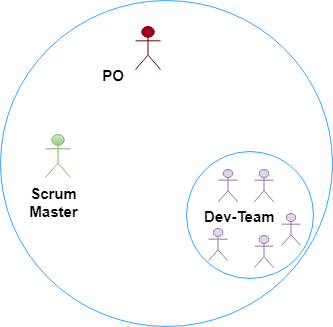

The diagram above was exported from draw.io. Its source (the exported page's mxGraphModel, read from the mxfile embedded in the PNG):
<mxGraphModel dx="981" dy="554" grid="0" gridSize="10" guides="1" tooltips="1" connect="1" arrows="1" fold="1" page="1" pageScale="1" pageWidth="4681" pageHeight="3300" math="0" shadow="0">
  <root>
    <mxCell id="0" />
    <mxCell id="1" parent="0" />
    <mxCell id="71ML2m-O8icpOlWCoWoQ-1" value="" style="ellipse;whiteSpace=wrap;html=1;fontColor=#ffffff;strokeColor=#29A9FF;" vertex="1" parent="1">
      <mxGeometry x="523" y="188" width="332" height="326" as="geometry" />
    </mxCell>
    <mxCell id="71ML2m-O8icpOlWCoWoQ-3" value="" style="ellipse;whiteSpace=wrap;html=1;aspect=fixed;fillColor=none;strokeColor=#29A9FF;" vertex="1" parent="1">
      <mxGeometry x="709" y="339" width="127" height="127" as="geometry" />
    </mxCell>
    <mxCell id="71ML2m-O8icpOlWCoWoQ-5" value="&lt;h1&gt;&lt;font style=&quot;font-size: 15px&quot;&gt;Dev-Team&lt;/font&gt;&lt;/h1&gt;" style="text;html=1;strokeColor=none;fillColor=none;spacing=5;spacingTop=-20;whiteSpace=wrap;overflow=hidden;rounded=0;" vertex="1" parent="1">
      <mxGeometry x="722" y="382" width="85" height="31.5" as="geometry" />
    </mxCell>
    <mxCell id="71ML2m-O8icpOlWCoWoQ-6" value="" style="shape=umlActor;verticalLabelPosition=bottom;verticalAlign=top;html=1;outlineConnect=0;fillColor=#e1d5e7;strokeColor=#9673a6;" vertex="1" parent="1">
      <mxGeometry x="741" y="357" width="19" height="32" as="geometry" />
    </mxCell>
    <mxCell id="71ML2m-O8icpOlWCoWoQ-9" value="" style="shape=umlActor;verticalLabelPosition=bottom;verticalAlign=top;html=1;outlineConnect=0;fillColor=#e1d5e7;strokeColor=#9673a6;" vertex="1" parent="1">
      <mxGeometry x="777" y="357" width="19" height="32" as="geometry" />
    </mxCell>
    <mxCell id="71ML2m-O8icpOlWCoWoQ-10" value="" style="shape=umlActor;verticalLabelPosition=bottom;verticalAlign=top;html=1;outlineConnect=0;fillColor=#e1d5e7;strokeColor=#9673a6;" vertex="1" parent="1">
      <mxGeometry x="804" y="401" width="19" height="32" as="geometry" />
    </mxCell>
    <mxCell id="71ML2m-O8icpOlWCoWoQ-11" value="" style="shape=umlActor;verticalLabelPosition=bottom;verticalAlign=top;html=1;outlineConnect=0;fillColor=#e1d5e7;strokeColor=#9673a6;" vertex="1" parent="1">
      <mxGeometry x="731" y="416" width="19" height="32" as="geometry" />
    </mxCell>
    <mxCell id="71ML2m-O8icpOlWCoWoQ-12" value="" style="shape=umlActor;verticalLabelPosition=bottom;verticalAlign=top;html=1;outlineConnect=0;fillColor=#e1d5e7;strokeColor=#9673a6;" vertex="1" parent="1">
      <mxGeometry x="777" y="423" width="19" height="32" as="geometry" />
    </mxCell>
    <mxCell id="71ML2m-O8icpOlWCoWoQ-14" value="&lt;font style=&quot;font-size: 15px&quot;&gt;&lt;b&gt;Scrum Master&lt;/b&gt;&lt;/font&gt;" style="text;html=1;strokeColor=none;fillColor=none;align=center;verticalAlign=middle;whiteSpace=wrap;rounded=0;" vertex="1" parent="1">
      <mxGeometry x="536" y="369" width="81" height="42" as="geometry" />
    </mxCell>
    <mxCell id="71ML2m-O8icpOlWCoWoQ-15" value="" style="shape=umlActor;verticalLabelPosition=bottom;verticalAlign=top;html=1;outlineConnect=0;fillColor=#d5e8d4;strokeColor=#82b366;gradientColor=#97d077;" vertex="1" parent="1">
      <mxGeometry x="568" y="322" width="25" height="43" as="geometry" />
    </mxCell>
    <mxCell id="71ML2m-O8icpOlWCoWoQ-17" value="&lt;font style=&quot;font-size: 15px&quot;&gt;&lt;b&gt;PO&lt;/b&gt;&lt;/font&gt;" style="text;html=1;strokeColor=none;fillColor=none;align=center;verticalAlign=middle;whiteSpace=wrap;rounded=0;" vertex="1" parent="1">
      <mxGeometry x="597" y="242" width="78" height="41" as="geometry" />
    </mxCell>
    <mxCell id="71ML2m-O8icpOlWCoWoQ-18" value="" style="shape=umlActor;verticalLabelPosition=bottom;verticalAlign=top;html=1;outlineConnect=0;fillColor=#a20025;strokeColor=#6F0000;fontColor=#ffffff;" vertex="1" parent="1">
      <mxGeometry x="658" y="214" width="25" height="43" as="geometry" />
    </mxCell>
  </root>
</mxGraphModel>